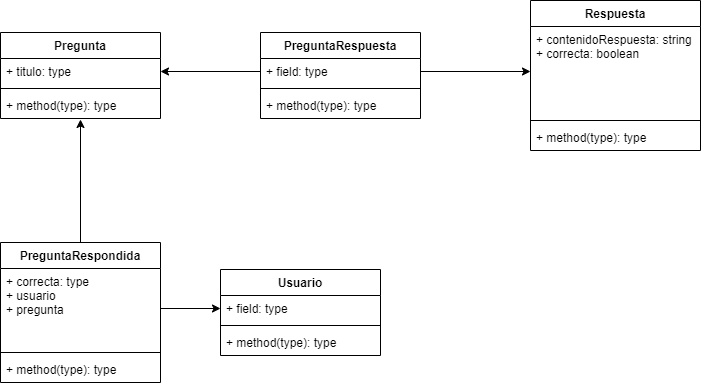

The diagram above was exported from draw.io. Its source (the exported page's mxGraphModel, read from the mxfile embedded in the PNG):
<mxGraphModel dx="1038" dy="548" grid="1" gridSize="10" guides="1" tooltips="1" connect="1" arrows="1" fold="1" page="1" pageScale="1" pageWidth="827" pageHeight="1169" math="0" shadow="0">
  <root>
    <mxCell id="0" />
    <mxCell id="1" parent="0" />
    <mxCell id="0qfQITcYDzdeLhX9tEB0-1" value="Respuesta" style="swimlane;fontStyle=1;align=center;verticalAlign=top;childLayout=stackLayout;horizontal=1;startSize=26;horizontalStack=0;resizeParent=1;resizeParentMax=0;resizeLast=0;collapsible=1;marginBottom=0;" vertex="1" parent="1">
      <mxGeometry x="580" y="88" width="170" height="150" as="geometry" />
    </mxCell>
    <mxCell id="0qfQITcYDzdeLhX9tEB0-2" value="+ contenidoRespuesta: string&#10;+ correcta: boolean" style="text;strokeColor=none;fillColor=none;align=left;verticalAlign=top;spacingLeft=4;spacingRight=4;overflow=hidden;rotatable=0;points=[[0,0.5],[1,0.5]];portConstraint=eastwest;" vertex="1" parent="0qfQITcYDzdeLhX9tEB0-1">
      <mxGeometry y="26" width="170" height="90" as="geometry" />
    </mxCell>
    <mxCell id="0qfQITcYDzdeLhX9tEB0-3" value="" style="line;strokeWidth=1;fillColor=none;align=left;verticalAlign=middle;spacingTop=-1;spacingLeft=3;spacingRight=3;rotatable=0;labelPosition=right;points=[];portConstraint=eastwest;" vertex="1" parent="0qfQITcYDzdeLhX9tEB0-1">
      <mxGeometry y="116" width="170" height="8" as="geometry" />
    </mxCell>
    <mxCell id="0qfQITcYDzdeLhX9tEB0-4" value="+ method(type): type" style="text;strokeColor=none;fillColor=none;align=left;verticalAlign=top;spacingLeft=4;spacingRight=4;overflow=hidden;rotatable=0;points=[[0,0.5],[1,0.5]];portConstraint=eastwest;" vertex="1" parent="0qfQITcYDzdeLhX9tEB0-1">
      <mxGeometry y="124" width="170" height="26" as="geometry" />
    </mxCell>
    <mxCell id="0qfQITcYDzdeLhX9tEB0-5" value="Pregunta" style="swimlane;fontStyle=1;align=center;verticalAlign=top;childLayout=stackLayout;horizontal=1;startSize=26;horizontalStack=0;resizeParent=1;resizeParentMax=0;resizeLast=0;collapsible=1;marginBottom=0;" vertex="1" parent="1">
      <mxGeometry x="50" y="120" width="160" height="86" as="geometry" />
    </mxCell>
    <mxCell id="0qfQITcYDzdeLhX9tEB0-6" value="+ titulo: type" style="text;strokeColor=none;fillColor=none;align=left;verticalAlign=top;spacingLeft=4;spacingRight=4;overflow=hidden;rotatable=0;points=[[0,0.5],[1,0.5]];portConstraint=eastwest;" vertex="1" parent="0qfQITcYDzdeLhX9tEB0-5">
      <mxGeometry y="26" width="160" height="26" as="geometry" />
    </mxCell>
    <mxCell id="0qfQITcYDzdeLhX9tEB0-7" value="" style="line;strokeWidth=1;fillColor=none;align=left;verticalAlign=middle;spacingTop=-1;spacingLeft=3;spacingRight=3;rotatable=0;labelPosition=right;points=[];portConstraint=eastwest;" vertex="1" parent="0qfQITcYDzdeLhX9tEB0-5">
      <mxGeometry y="52" width="160" height="8" as="geometry" />
    </mxCell>
    <mxCell id="0qfQITcYDzdeLhX9tEB0-8" value="+ method(type): type" style="text;strokeColor=none;fillColor=none;align=left;verticalAlign=top;spacingLeft=4;spacingRight=4;overflow=hidden;rotatable=0;points=[[0,0.5],[1,0.5]];portConstraint=eastwest;" vertex="1" parent="0qfQITcYDzdeLhX9tEB0-5">
      <mxGeometry y="60" width="160" height="26" as="geometry" />
    </mxCell>
    <mxCell id="0qfQITcYDzdeLhX9tEB0-9" value="PreguntaRespuesta" style="swimlane;fontStyle=1;align=center;verticalAlign=top;childLayout=stackLayout;horizontal=1;startSize=26;horizontalStack=0;resizeParent=1;resizeParentMax=0;resizeLast=0;collapsible=1;marginBottom=0;" vertex="1" parent="1">
      <mxGeometry x="310" y="120" width="160" height="86" as="geometry" />
    </mxCell>
    <mxCell id="0qfQITcYDzdeLhX9tEB0-10" value="+ field: type" style="text;strokeColor=none;fillColor=none;align=left;verticalAlign=top;spacingLeft=4;spacingRight=4;overflow=hidden;rotatable=0;points=[[0,0.5],[1,0.5]];portConstraint=eastwest;" vertex="1" parent="0qfQITcYDzdeLhX9tEB0-9">
      <mxGeometry y="26" width="160" height="26" as="geometry" />
    </mxCell>
    <mxCell id="0qfQITcYDzdeLhX9tEB0-11" value="" style="line;strokeWidth=1;fillColor=none;align=left;verticalAlign=middle;spacingTop=-1;spacingLeft=3;spacingRight=3;rotatable=0;labelPosition=right;points=[];portConstraint=eastwest;" vertex="1" parent="0qfQITcYDzdeLhX9tEB0-9">
      <mxGeometry y="52" width="160" height="8" as="geometry" />
    </mxCell>
    <mxCell id="0qfQITcYDzdeLhX9tEB0-12" value="+ method(type): type" style="text;strokeColor=none;fillColor=none;align=left;verticalAlign=top;spacingLeft=4;spacingRight=4;overflow=hidden;rotatable=0;points=[[0,0.5],[1,0.5]];portConstraint=eastwest;" vertex="1" parent="0qfQITcYDzdeLhX9tEB0-9">
      <mxGeometry y="60" width="160" height="26" as="geometry" />
    </mxCell>
    <mxCell id="0qfQITcYDzdeLhX9tEB0-13" value="Usuario" style="swimlane;fontStyle=1;align=center;verticalAlign=top;childLayout=stackLayout;horizontal=1;startSize=26;horizontalStack=0;resizeParent=1;resizeParentMax=0;resizeLast=0;collapsible=1;marginBottom=0;" vertex="1" parent="1">
      <mxGeometry x="270" y="357" width="160" height="86" as="geometry" />
    </mxCell>
    <mxCell id="0qfQITcYDzdeLhX9tEB0-14" value="+ field: type" style="text;strokeColor=none;fillColor=none;align=left;verticalAlign=top;spacingLeft=4;spacingRight=4;overflow=hidden;rotatable=0;points=[[0,0.5],[1,0.5]];portConstraint=eastwest;" vertex="1" parent="0qfQITcYDzdeLhX9tEB0-13">
      <mxGeometry y="26" width="160" height="26" as="geometry" />
    </mxCell>
    <mxCell id="0qfQITcYDzdeLhX9tEB0-15" value="" style="line;strokeWidth=1;fillColor=none;align=left;verticalAlign=middle;spacingTop=-1;spacingLeft=3;spacingRight=3;rotatable=0;labelPosition=right;points=[];portConstraint=eastwest;" vertex="1" parent="0qfQITcYDzdeLhX9tEB0-13">
      <mxGeometry y="52" width="160" height="8" as="geometry" />
    </mxCell>
    <mxCell id="0qfQITcYDzdeLhX9tEB0-16" value="+ method(type): type" style="text;strokeColor=none;fillColor=none;align=left;verticalAlign=top;spacingLeft=4;spacingRight=4;overflow=hidden;rotatable=0;points=[[0,0.5],[1,0.5]];portConstraint=eastwest;" vertex="1" parent="0qfQITcYDzdeLhX9tEB0-13">
      <mxGeometry y="60" width="160" height="26" as="geometry" />
    </mxCell>
    <mxCell id="0qfQITcYDzdeLhX9tEB0-23" style="edgeStyle=orthogonalEdgeStyle;rounded=0;orthogonalLoop=1;jettySize=auto;html=1;entryX=0.5;entryY=1.038;entryDx=0;entryDy=0;entryPerimeter=0;" edge="1" parent="1" source="0qfQITcYDzdeLhX9tEB0-17" target="0qfQITcYDzdeLhX9tEB0-8">
      <mxGeometry relative="1" as="geometry" />
    </mxCell>
    <mxCell id="0qfQITcYDzdeLhX9tEB0-17" value="PreguntaRespondida" style="swimlane;fontStyle=1;align=center;verticalAlign=top;childLayout=stackLayout;horizontal=1;startSize=26;horizontalStack=0;resizeParent=1;resizeParentMax=0;resizeLast=0;collapsible=1;marginBottom=0;" vertex="1" parent="1">
      <mxGeometry x="50" y="330" width="160" height="140" as="geometry" />
    </mxCell>
    <mxCell id="0qfQITcYDzdeLhX9tEB0-18" value="+ correcta: type&#10;+ usuario&#10;+ pregunta" style="text;strokeColor=none;fillColor=none;align=left;verticalAlign=top;spacingLeft=4;spacingRight=4;overflow=hidden;rotatable=0;points=[[0,0.5],[1,0.5]];portConstraint=eastwest;" vertex="1" parent="0qfQITcYDzdeLhX9tEB0-17">
      <mxGeometry y="26" width="160" height="80" as="geometry" />
    </mxCell>
    <mxCell id="0qfQITcYDzdeLhX9tEB0-19" value="" style="line;strokeWidth=1;fillColor=none;align=left;verticalAlign=middle;spacingTop=-1;spacingLeft=3;spacingRight=3;rotatable=0;labelPosition=right;points=[];portConstraint=eastwest;" vertex="1" parent="0qfQITcYDzdeLhX9tEB0-17">
      <mxGeometry y="106" width="160" height="8" as="geometry" />
    </mxCell>
    <mxCell id="0qfQITcYDzdeLhX9tEB0-20" value="+ method(type): type" style="text;strokeColor=none;fillColor=none;align=left;verticalAlign=top;spacingLeft=4;spacingRight=4;overflow=hidden;rotatable=0;points=[[0,0.5],[1,0.5]];portConstraint=eastwest;" vertex="1" parent="0qfQITcYDzdeLhX9tEB0-17">
      <mxGeometry y="114" width="160" height="26" as="geometry" />
    </mxCell>
    <mxCell id="0qfQITcYDzdeLhX9tEB0-22" style="edgeStyle=orthogonalEdgeStyle;rounded=0;orthogonalLoop=1;jettySize=auto;html=1;entryX=0;entryY=0.5;entryDx=0;entryDy=0;" edge="1" parent="1" source="0qfQITcYDzdeLhX9tEB0-18" target="0qfQITcYDzdeLhX9tEB0-14">
      <mxGeometry relative="1" as="geometry" />
    </mxCell>
    <mxCell id="0qfQITcYDzdeLhX9tEB0-24" style="edgeStyle=orthogonalEdgeStyle;rounded=0;orthogonalLoop=1;jettySize=auto;html=1;entryX=1;entryY=0.5;entryDx=0;entryDy=0;" edge="1" parent="1" source="0qfQITcYDzdeLhX9tEB0-10" target="0qfQITcYDzdeLhX9tEB0-6">
      <mxGeometry relative="1" as="geometry" />
    </mxCell>
    <mxCell id="0qfQITcYDzdeLhX9tEB0-25" style="edgeStyle=orthogonalEdgeStyle;rounded=0;orthogonalLoop=1;jettySize=auto;html=1;entryX=0;entryY=0.5;entryDx=0;entryDy=0;" edge="1" parent="1" source="0qfQITcYDzdeLhX9tEB0-10" target="0qfQITcYDzdeLhX9tEB0-2">
      <mxGeometry relative="1" as="geometry" />
    </mxCell>
  </root>
</mxGraphModel>